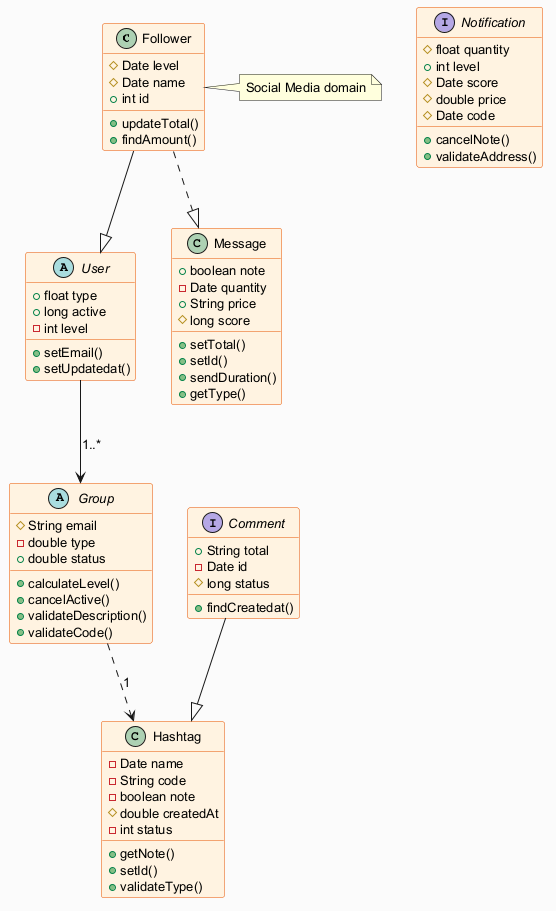

The diagram above was rendered by PlantUML. Its source (embedded in the PNG):
@startuml
skinparam backgroundColor #FAFAFA
skinparam classBackgroundColor #FFF3E0
skinparam classBorderColor #E65100
skinparam defaultFontSize 13
class Follower {
  #Date level
  #Date name
  +int id
  +updateTotal()
  +findAmount()
}
class Hashtag {
  -Date name
  -String code
  -boolean note
  #double createdAt
  -int status
  +getNote()
  +setId()
  +validateType()
}
abstract class User {
  +float type
  +long active
  -int level
  +setEmail()
  +setUpdatedat()
}
interface Comment {
  +String total
  -Date id
  #long status
  +findCreatedat()
}
class Message {
  +boolean note
  -Date quantity
  +String price
  #long score
  +setTotal()
  +setId()
  +sendDuration()
  +getType()
}
abstract class Group {
  #String email
  -double type
  +double status
  +calculateLevel()
  +cancelActive()
  +validateDescription()
  +validateCode()
}
interface Notification {
  #float quantity
  +int level
  #Date score
  #double price
  #Date code
  +cancelNote()
  +validateAddress()
}
Group ..> Hashtag : "1"
Follower --|> User
Follower ..|> Message
Comment --|> Hashtag
User --> Group : "1..*"
note right of Follower : Social Media domain
@enduml